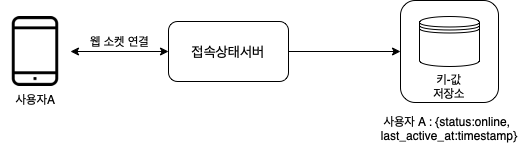

The diagram above was exported from draw.io. Its source (the exported page's mxGraphModel, read from the mxfile embedded in the PNG):
<mxGraphModel dx="1009" dy="828" grid="1" gridSize="10" guides="1" tooltips="1" connect="1" arrows="1" fold="1" page="1" pageScale="1" pageWidth="1169" pageHeight="827" math="0" shadow="0">
  <root>
    <mxCell id="0" />
    <mxCell id="1" parent="0" />
    <mxCell id="3NB3CU2o8IdUsC9otmg--1" value="사용자A" style="shape=image;html=1;verticalAlign=top;verticalLabelPosition=bottom;labelBackgroundColor=#ffffff;imageAspect=0;aspect=fixed;image=https://cdn3.iconfinder.com/data/icons/essential-pack-2/48/26-Smartphone-128.png" vertex="1" parent="1">
      <mxGeometry x="120" y="180" width="70" height="70" as="geometry" />
    </mxCell>
    <mxCell id="3NB3CU2o8IdUsC9otmg--13" value="" style="edgeStyle=orthogonalEdgeStyle;rounded=0;orthogonalLoop=1;jettySize=auto;html=1;fontSize=12;" edge="1" parent="1" source="3NB3CU2o8IdUsC9otmg--2" target="3NB3CU2o8IdUsC9otmg--10">
      <mxGeometry relative="1" as="geometry" />
    </mxCell>
    <mxCell id="3NB3CU2o8IdUsC9otmg--2" value="접속상태서버" style="rounded=1;whiteSpace=wrap;html=1;fontSize=14;" vertex="1" parent="1">
      <mxGeometry x="288" y="185" width="120" height="60" as="geometry" />
    </mxCell>
    <mxCell id="3NB3CU2o8IdUsC9otmg--4" value="웹 소켓 연결" style="endArrow=classic;startArrow=classic;html=1;rounded=0;fontSize=12;exitX=1;exitY=0.5;exitDx=0;exitDy=0;entryX=0;entryY=0.5;entryDx=0;entryDy=0;labelPosition=center;verticalLabelPosition=top;align=center;verticalAlign=bottom;" edge="1" parent="1" source="3NB3CU2o8IdUsC9otmg--1" target="3NB3CU2o8IdUsC9otmg--2">
      <mxGeometry width="50" height="50" relative="1" as="geometry">
        <mxPoint x="490" y="450" as="sourcePoint" />
        <mxPoint x="540" y="400" as="targetPoint" />
      </mxGeometry>
    </mxCell>
    <mxCell id="3NB3CU2o8IdUsC9otmg--12" value="사용자 A : {status:online, &#10;last_active_at:timestamp}" style="group;labelPosition=center;verticalLabelPosition=bottom;align=center;verticalAlign=top;" vertex="1" connectable="0" parent="1">
      <mxGeometry x="520" y="170" width="98" height="102" as="geometry" />
    </mxCell>
    <mxCell id="3NB3CU2o8IdUsC9otmg--10" value="" style="rounded=1;whiteSpace=wrap;html=1;fontSize=12;fillColor=none;" vertex="1" parent="3NB3CU2o8IdUsC9otmg--12">
      <mxGeometry y="-6" width="98" height="102" as="geometry" />
    </mxCell>
    <mxCell id="3NB3CU2o8IdUsC9otmg--11" value="키-값&lt;br&gt;저장소" style="shape=datastore;whiteSpace=wrap;html=1;fontSize=12;fillColor=none;labelPosition=center;verticalLabelPosition=bottom;align=center;verticalAlign=top;" vertex="1" parent="3NB3CU2o8IdUsC9otmg--12">
      <mxGeometry x="19" y="10" width="60" height="50" as="geometry" />
    </mxCell>
  </root>
</mxGraphModel>